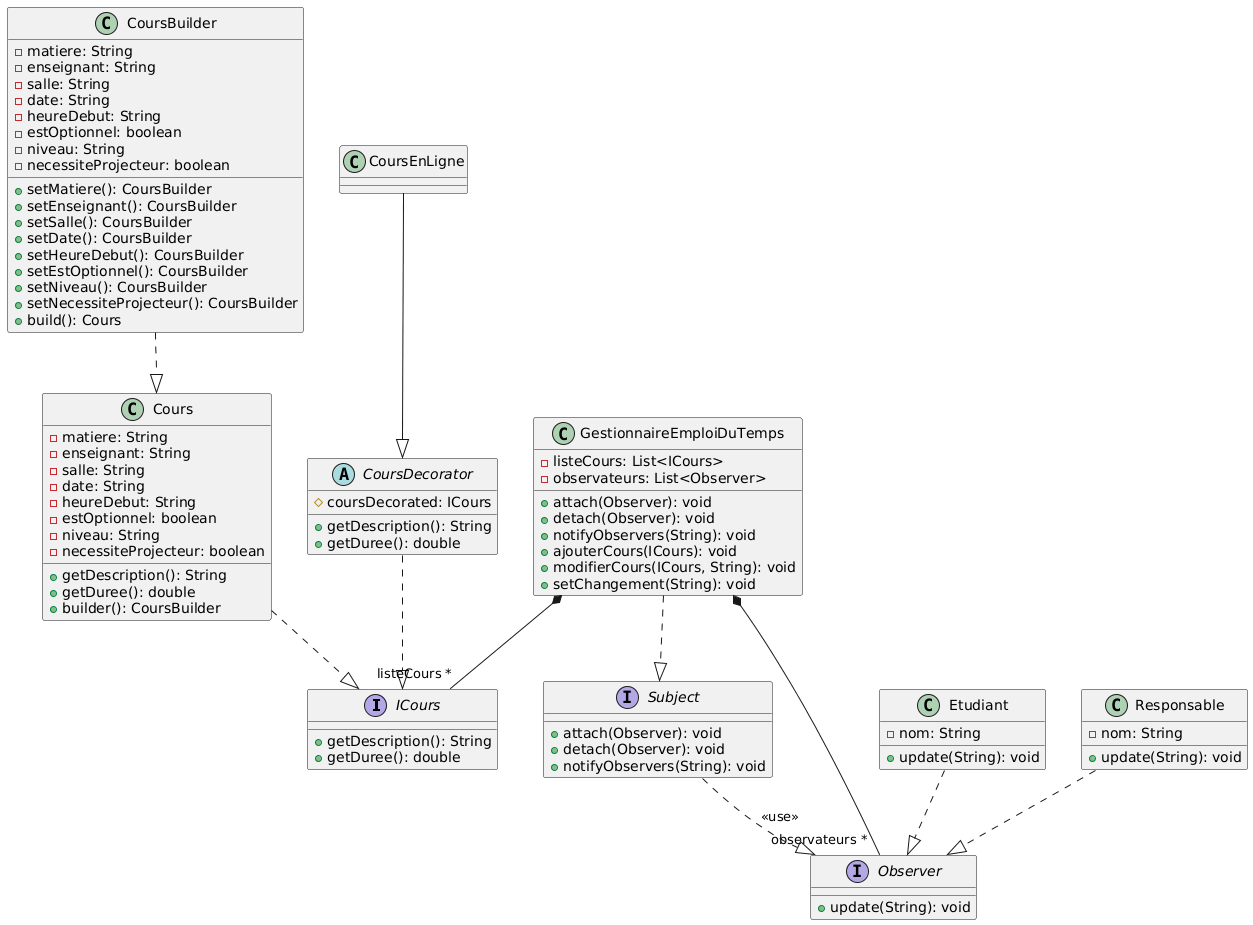

The diagram above was rendered by PlantUML. Its source (embedded in the PNG):
@startuml
interface ICours {
  +getDescription(): String
  +getDuree(): double
}

class Cours {
  -matiere: String
  -enseignant: String
  -salle: String
  -date: String
  -heureDebut: String
  -estOptionnel: boolean
  -niveau: String
  -necessiteProjecteur: boolean
  +getDescription(): String
  +getDuree(): double
  +builder(): CoursBuilder
}

class CoursBuilder {
  -matiere: String
  -enseignant: String
  -salle: String
  -date: String
  -heureDebut: String
  -estOptionnel: boolean
  -niveau: String
  -necessiteProjecteur: boolean
  +setMatiere(): CoursBuilder
  +setEnseignant(): CoursBuilder
  +setSalle(): CoursBuilder
  +setDate(): CoursBuilder
  +setHeureDebut(): CoursBuilder
  +setEstOptionnel(): CoursBuilder
  +setNiveau(): CoursBuilder
  +setNecessiteProjecteur(): CoursBuilder
  +build(): Cours
}

abstract class CoursDecorator {
  #coursDecorated: ICours
  +getDescription(): String
  +getDuree(): double
}

class CoursEnLigne



interface Subject {
  +attach(Observer): void
  +detach(Observer): void
  +notifyObservers(String): void
}

interface Observer {
  +update(String): void
}

class GestionnaireEmploiDuTemps {
  -listeCours: List<ICours>
  -observateurs: List<Observer>
  +attach(Observer): void
  +detach(Observer): void
  +notifyObservers(String): void
  +ajouterCours(ICours): void
  +modifierCours(ICours, String): void
  +setChangement(String): void
}

class Etudiant {
  -nom: String
  +update(String): void
}

class Responsable {
  -nom: String
  +update(String): void
}

' Relations
Cours ..|> ICours
CoursDecorator ..|> ICours
CoursEnLigne --|> CoursDecorator
GestionnaireEmploiDuTemps ..|> Subject
Etudiant ..|> Observer
Responsable ..|> Observer
GestionnaireEmploiDuTemps *-- "observateurs *" Observer
GestionnaireEmploiDuTemps *-- "listeCours *" ICours
CoursBuilder ..|> Cours
Subject ..|> Observer : <<use>>
@enduml